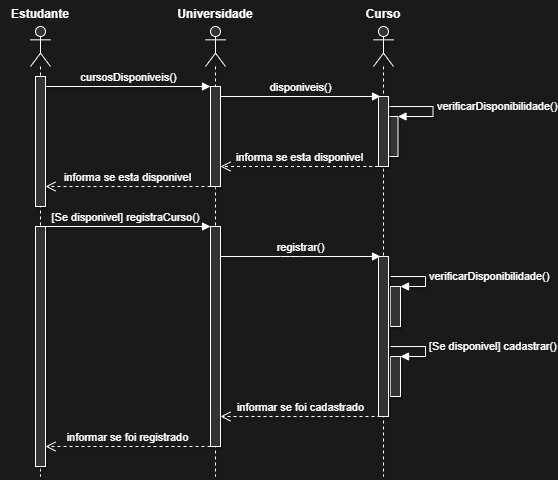

The diagram above was exported from draw.io. Its source (the exported page's mxGraphModel, read from the mxfile embedded in the PNG):
<mxGraphModel dx="1374" dy="800" grid="1" gridSize="10" guides="1" tooltips="1" connect="1" arrows="1" fold="1" page="1" pageScale="1" pageWidth="827" pageHeight="1169" background="#1A1A1A" math="0" shadow="0">
  <root>
    <mxCell id="0" />
    <mxCell id="1" parent="0" />
    <mxCell id="2" value="" style="shape=umlLifeline;participant=umlActor;perimeter=lifelinePerimeter;whiteSpace=wrap;html=1;container=1;collapsible=0;recursiveResize=0;verticalAlign=top;spacingTop=36;outlineConnect=0;shadow=1;strokeColor=#FFFFFF;fontColor=#FFFFFF;labelBackgroundColor=none;fillColor=#333333;" parent="1" vertex="1">
      <mxGeometry x="150" y="110" width="20" height="450" as="geometry" />
    </mxCell>
    <mxCell id="17" value="" style="html=1;points=[];perimeter=orthogonalPerimeter;shadow=1;labelBackgroundColor=none;strokeColor=#FFFFFF;fontColor=#FFFFFF;fillColor=#333333;" parent="2" vertex="1">
      <mxGeometry x="5" y="200" width="10" height="240" as="geometry" />
    </mxCell>
    <mxCell id="18" value="&lt;span style=&quot;text-align: left&quot;&gt;[Se disponivel]&amp;nbsp;&lt;/span&gt;registraCurso()" style="html=1;verticalAlign=bottom;endArrow=block;shadow=1;labelBackgroundColor=none;strokeColor=#FFFFFF;fontColor=#FFFFFF;" parent="2" edge="1">
      <mxGeometry width="80" relative="1" as="geometry">
        <mxPoint x="10" y="200" as="sourcePoint" />
        <mxPoint x="180" y="200" as="targetPoint" />
      </mxGeometry>
    </mxCell>
    <mxCell id="40" value="" style="html=1;points=[];perimeter=orthogonalPerimeter;shadow=1;labelBackgroundColor=none;strokeColor=#FFFFFF;fontColor=#FFFFFF;fillColor=#333333;" parent="2" vertex="1">
      <mxGeometry x="5" y="50" width="10" height="130" as="geometry" />
    </mxCell>
    <mxCell id="15" value="" style="shape=umlLifeline;participant=umlActor;perimeter=lifelinePerimeter;whiteSpace=wrap;html=1;container=1;collapsible=0;recursiveResize=0;verticalAlign=top;spacingTop=36;outlineConnect=0;shadow=1;strokeColor=#FFFFFF;fontColor=#FFFFFF;labelBackgroundColor=none;fillColor=#333333;" parent="1" vertex="1">
      <mxGeometry x="325" y="110" width="20" height="450" as="geometry" />
    </mxCell>
    <mxCell id="19" value="" style="html=1;points=[];perimeter=orthogonalPerimeter;shadow=1;labelBackgroundColor=none;strokeColor=#FFFFFF;fontColor=#FFFFFF;fillColor=#333333;" parent="15" vertex="1">
      <mxGeometry x="5" y="200" width="10" height="220" as="geometry" />
    </mxCell>
    <mxCell id="41" value="" style="html=1;points=[];perimeter=orthogonalPerimeter;shadow=1;labelBackgroundColor=none;strokeColor=#FFFFFF;fontColor=#FFFFFF;fillColor=#333333;" parent="15" vertex="1">
      <mxGeometry x="5" y="60" width="10" height="100" as="geometry" />
    </mxCell>
    <mxCell id="25" value="registrar()" style="html=1;verticalAlign=bottom;endArrow=block;shadow=1;labelBackgroundColor=none;strokeColor=#FFFFFF;fontColor=#FFFFFF;" parent="1" source="19" edge="1">
      <mxGeometry width="80" relative="1" as="geometry">
        <mxPoint x="330" y="180" as="sourcePoint" />
        <mxPoint x="500" y="340" as="targetPoint" />
        <Array as="points">
          <mxPoint x="410" y="340" />
        </Array>
      </mxGeometry>
    </mxCell>
    <mxCell id="27" value="" style="html=1;points=[];perimeter=orthogonalPerimeter;shadow=1;labelBackgroundColor=none;strokeColor=#FFFFFF;fontColor=#FFFFFF;fillColor=#333333;" parent="1" vertex="1">
      <mxGeometry x="510" y="370" width="10" height="40" as="geometry" />
    </mxCell>
    <mxCell id="28" value="verificarDisponibilidade()" style="edgeStyle=orthogonalEdgeStyle;html=1;align=left;spacingLeft=2;endArrow=block;rounded=0;entryX=1;entryY=0;shadow=1;labelBackgroundColor=none;strokeColor=#FFFFFF;fontColor=#FFFFFF;" parent="1" target="27" edge="1">
      <mxGeometry relative="1" as="geometry">
        <mxPoint x="510" y="360.02857142857135" as="sourcePoint" />
        <Array as="points">
          <mxPoint x="545" y="360" />
          <mxPoint x="545" y="370" />
        </Array>
      </mxGeometry>
    </mxCell>
    <mxCell id="29" value="" style="html=1;points=[];perimeter=orthogonalPerimeter;shadow=1;labelBackgroundColor=none;strokeColor=#FFFFFF;fontColor=#FFFFFF;fillColor=#333333;" parent="1" vertex="1">
      <mxGeometry x="510" y="440" width="10" height="40" as="geometry" />
    </mxCell>
    <mxCell id="30" value="[Se disponivel] cadastrar()" style="edgeStyle=orthogonalEdgeStyle;html=1;align=left;spacingLeft=2;endArrow=block;rounded=0;entryX=1;entryY=0;shadow=1;labelBackgroundColor=none;strokeColor=#FFFFFF;fontColor=#FFFFFF;" parent="1" target="29" edge="1">
      <mxGeometry relative="1" as="geometry">
        <mxPoint x="510" y="430.02857142857135" as="sourcePoint" />
        <Array as="points">
          <mxPoint x="545" y="430" />
          <mxPoint x="545" y="440" />
        </Array>
      </mxGeometry>
    </mxCell>
    <mxCell id="32" value="informar se foi cadastrado" style="html=1;verticalAlign=bottom;endArrow=open;dashed=1;endSize=8;shadow=1;labelBackgroundColor=none;strokeColor=#FFFFFF;fontColor=#FFFFFF;" parent="1" target="19" edge="1">
      <mxGeometry relative="1" as="geometry">
        <mxPoint x="500" y="500" as="sourcePoint" />
        <mxPoint x="340.0000000000001" y="330" as="targetPoint" />
        <Array as="points">
          <mxPoint x="440" y="500" />
          <mxPoint x="340" y="500" />
        </Array>
      </mxGeometry>
    </mxCell>
    <mxCell id="33" value="informar se foi registrado" style="html=1;verticalAlign=bottom;endArrow=open;dashed=1;endSize=8;shadow=1;labelBackgroundColor=none;strokeColor=#FFFFFF;fontColor=#FFFFFF;" parent="1" target="17" edge="1">
      <mxGeometry relative="1" as="geometry">
        <mxPoint x="330" y="530" as="sourcePoint" />
        <mxPoint x="330" y="520" as="targetPoint" />
        <Array as="points">
          <mxPoint x="310" y="530" />
        </Array>
      </mxGeometry>
    </mxCell>
    <mxCell id="36" value="" style="html=1;points=[];perimeter=orthogonalPerimeter;shadow=1;labelBackgroundColor=none;strokeColor=#FFFFFF;fontColor=#FFFFFF;fillColor=#333333;" parent="1" vertex="1">
      <mxGeometry x="507.5" y="200" width="10" height="40" as="geometry" />
    </mxCell>
    <mxCell id="37" value="verificarDisponibilidade()" style="edgeStyle=orthogonalEdgeStyle;html=1;align=left;spacingLeft=2;endArrow=block;rounded=0;entryX=1;entryY=0;shadow=1;labelBackgroundColor=none;strokeColor=#FFFFFF;fontColor=#FFFFFF;" parent="1" target="36" edge="1">
      <mxGeometry relative="1" as="geometry">
        <mxPoint x="507.5" y="190.02857142857135" as="sourcePoint" />
        <Array as="points">
          <mxPoint x="552.5" y="190" />
          <mxPoint x="552.5" y="200" />
        </Array>
      </mxGeometry>
    </mxCell>
    <mxCell id="42" value="cursosDisponiveis()" style="html=1;verticalAlign=bottom;endArrow=block;shadow=1;labelBackgroundColor=none;strokeColor=#FFFFFF;fontColor=#FFFFFF;" parent="1" source="40" target="41" edge="1">
      <mxGeometry width="80" relative="1" as="geometry">
        <mxPoint x="150" y="170" as="sourcePoint" />
        <mxPoint x="230" y="170" as="targetPoint" />
        <Array as="points">
          <mxPoint x="330" y="170" />
        </Array>
      </mxGeometry>
    </mxCell>
    <mxCell id="44" value="disponiveis()" style="html=1;verticalAlign=bottom;endArrow=block;shadow=1;labelBackgroundColor=none;strokeColor=#FFFFFF;fontColor=#FFFFFF;" parent="1" source="41" edge="1">
      <mxGeometry width="80" relative="1" as="geometry">
        <mxPoint x="390" y="200" as="sourcePoint" />
        <mxPoint x="500" y="180" as="targetPoint" />
        <Array as="points">
          <mxPoint x="500" y="180" />
        </Array>
      </mxGeometry>
    </mxCell>
    <mxCell id="45" value="informa se esta disponivel" style="html=1;verticalAlign=bottom;endArrow=open;dashed=1;endSize=8;shadow=1;labelBackgroundColor=none;strokeColor=#FFFFFF;fontColor=#FFFFFF;" parent="1" target="41" edge="1">
      <mxGeometry relative="1" as="geometry">
        <mxPoint x="497.5" y="250" as="sourcePoint" />
        <mxPoint x="400" y="230" as="targetPoint" />
        <Array as="points">
          <mxPoint x="490" y="250" />
        </Array>
      </mxGeometry>
    </mxCell>
    <mxCell id="46" value="informa se esta disponivel" style="html=1;verticalAlign=bottom;endArrow=open;dashed=1;endSize=8;shadow=1;labelBackgroundColor=none;strokeColor=#FFFFFF;fontColor=#FFFFFF;" parent="1" source="41" target="40" edge="1">
      <mxGeometry relative="1" as="geometry">
        <mxPoint x="310" y="260" as="sourcePoint" />
        <mxPoint x="230" y="260" as="targetPoint" />
        <Array as="points">
          <mxPoint x="310" y="270" />
        </Array>
      </mxGeometry>
    </mxCell>
    <mxCell id="47" value="Estudante" style="text;align=center;fontStyle=1;verticalAlign=middle;spacingLeft=3;spacingRight=3;strokeColor=none;rotatable=0;points=[[0,0.5],[1,0.5]];portConstraint=eastwest;shadow=1;fontColor=#FFFFFF;" parent="1" vertex="1">
      <mxGeometry x="120" y="84" width="80" height="26" as="geometry" />
    </mxCell>
    <mxCell id="48" value="Universidade" style="text;align=center;fontStyle=1;verticalAlign=middle;spacingLeft=3;spacingRight=3;strokeColor=none;rotatable=0;points=[[0,0.5],[1,0.5]];portConstraint=eastwest;shadow=1;fontColor=#FFFFFF;" parent="1" vertex="1">
      <mxGeometry x="295" y="84" width="80" height="26" as="geometry" />
    </mxCell>
    <mxCell id="49" value="Curso" style="text;align=center;fontStyle=1;verticalAlign=middle;spacingLeft=3;spacingRight=3;strokeColor=none;rotatable=0;points=[[0,0.5],[1,0.5]];portConstraint=eastwest;shadow=1;glass=0;rounded=0;sketch=0;fontColor=#FFFFFF;" parent="1" vertex="1">
      <mxGeometry x="463" y="84" width="80" height="26" as="geometry" />
    </mxCell>
    <mxCell id="50" value="" style="shape=umlLifeline;participant=umlActor;perimeter=lifelinePerimeter;whiteSpace=wrap;html=1;container=1;collapsible=0;recursiveResize=0;verticalAlign=top;spacingTop=36;outlineConnect=0;shadow=1;strokeColor=#FFFFFF;fontColor=#FFFFFF;labelBackgroundColor=none;fillColor=#333333;" parent="1" vertex="1">
      <mxGeometry x="493" y="110" width="20" height="450" as="geometry" />
    </mxCell>
    <mxCell id="51" value="" style="html=1;points=[];perimeter=orthogonalPerimeter;shadow=1;labelBackgroundColor=none;strokeColor=#FFFFFF;fontColor=#FFFFFF;fillColor=#333333;" parent="50" vertex="1">
      <mxGeometry x="5" y="230" width="10" height="160" as="geometry" />
    </mxCell>
    <mxCell id="52" value="" style="html=1;points=[];perimeter=orthogonalPerimeter;shadow=1;labelBackgroundColor=none;strokeColor=#FFFFFF;fontColor=#FFFFFF;fillColor=#333333;" parent="50" vertex="1">
      <mxGeometry x="5" y="70" width="10" height="70" as="geometry" />
    </mxCell>
  </root>
</mxGraphModel>